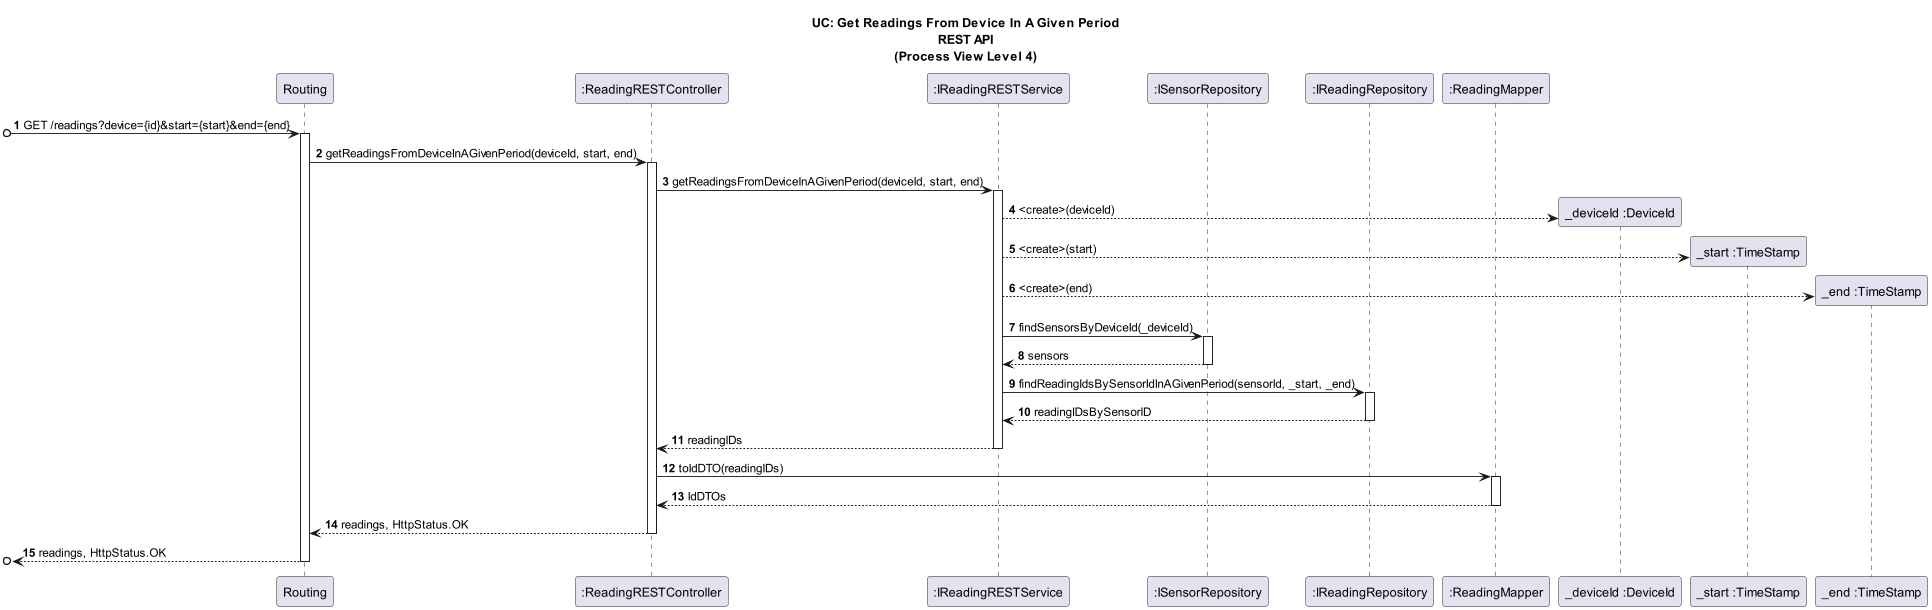

The diagram above was rendered by PlantUML. Its source (embedded in the PNG):
@startuml

autonumber

title UC: Get Readings From Device In A Given Period\nREST API\n(Process View Level 4)

/'US33 As a Room Owner [or Power User, or Administrator],
I want to get a list of all measurement of a device in a room, in a given period.'/

participant "Routing" as R
participant ":ReadingRESTController" as RC
'participant ":DeviceMapper" as DM
'participant ":PeriodMapper" as PM
participant ":IReadingRESTService" as RS
participant ":ISensorRepository" as SR
participant ":IReadingRepository" as RR
participant ":ReadingMapper" as RM
participant "_deviceId :DeviceId" as Did
participant "_start :TimeStamp" as ST
participant "_end :TimeStamp" as END

[o-> R: GET /readings?device={id}&start={start}&end={end}
activate R

R-> RC: getReadingsFromDeviceInAGivenPeriod(deviceId, start, end)
activate RC

'RC -> DM: toDeviceId(deviceDTO)
'activate DM
'DM --> RC: deviceId
'deactivate DM
'
'RC -> PM: toStart(timeStampDTO)
'activate PM
'PM --> ST**: <create>(startTime)
'PM --> RC: start
'deactivate PM
'
'RC -> PM: toEnd(timeStampDTO)
'activate PM
'PM --> END**: <create>(endTime)
'PM --> RC: end
'deactivate PM

RC -> RS: getReadingsFromDeviceInAGivenPeriod(deviceId, start, end)
activate RS

RS --> Did**: <create>(deviceId)
RS --> ST**: <create>(start)
RS --> END**: <create>(end)

RS -> SR: findSensorsByDeviceId(_deviceId)
activate SR
SR --> RS: sensors
deactivate SR
    RS -> RR: findReadingIdsBySensorIdInAGivenPeriod(sensorId, _start, _end)
    activate RR
    RR --> RS: readingIDsBySensorID
    deactivate RR
RS --> RC : readingIDs
deactivate RS
RC -> RM: toIdDTO(readingIDs)
activate RM
RM --> RC: IdDTOs
deactivate RM
deactivate RS
R<-- RC: readings, HttpStatus.OK
deactivate RC
[o<-- R: readings, HttpStatus.OK
deactivate R

@enduml